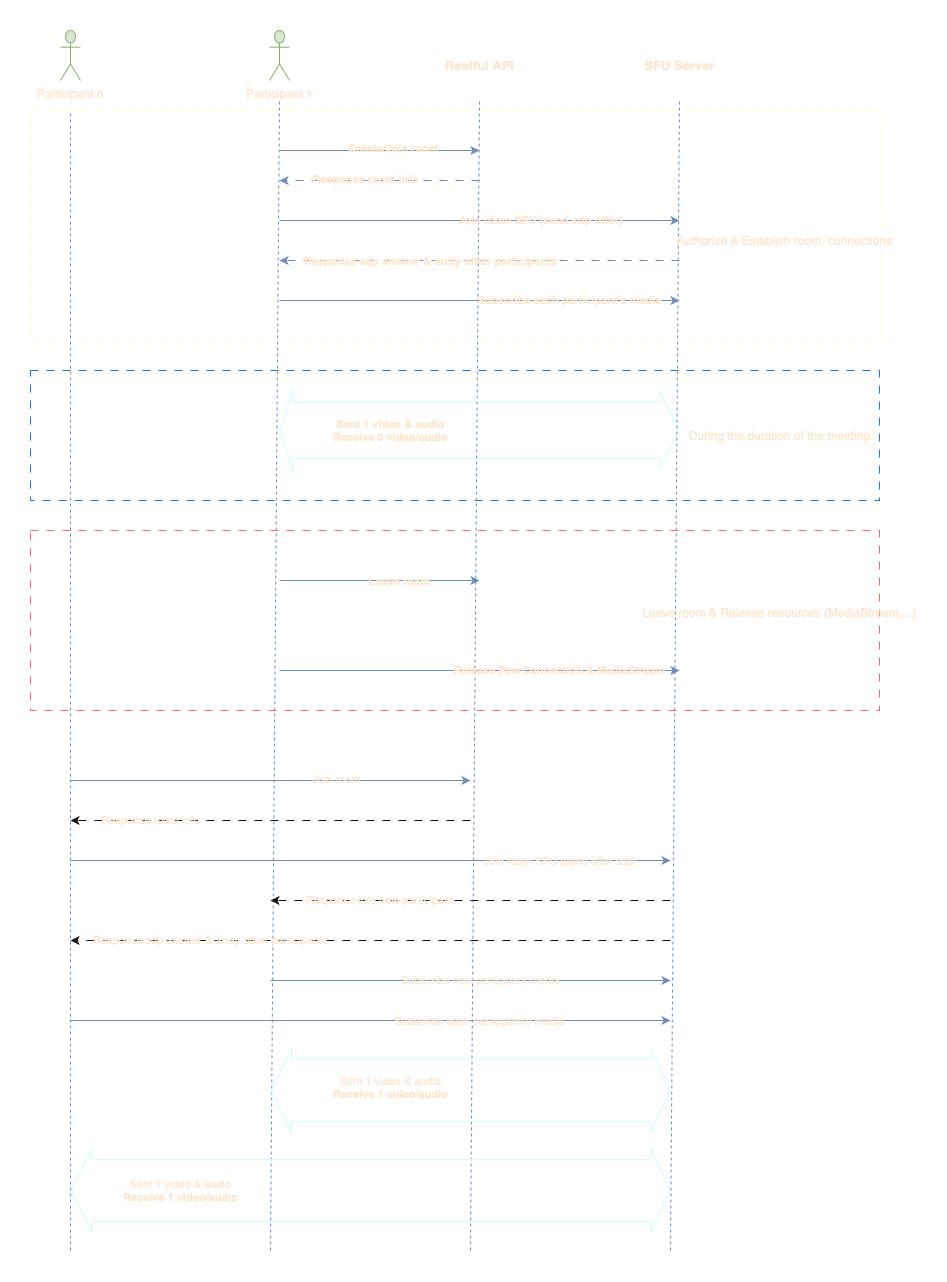

The diagram above was exported from draw.io. Its source (the exported page's mxGraphModel, read from the mxfile embedded in the PNG):
<mxGraphModel dx="1622" dy="520" grid="1" gridSize="10" guides="1" tooltips="1" connect="1" arrows="1" fold="1" page="1" pageScale="1" pageWidth="827" pageHeight="1169" math="0" shadow="0">
  <root>
    <mxCell id="0" />
    <mxCell id="1" parent="0" />
    <mxCell id="K5D84epwSKAUagblGeIF-32" value="" style="rounded=0;html=1;dashed=1;dashPattern=8 8;strokeColor=#FF6666;fillColor=none;fontColor=#FFE6CC;labelBackgroundColor=none;labelBorderColor=none;backgroundOutline=0;" parent="1" vertex="1">
      <mxGeometry x="-120" y="590" width="849" height="180" as="geometry" />
    </mxCell>
    <mxCell id="K5D84epwSKAUagblGeIF-26" value="" style="rounded=0;html=1;dashed=1;dashPattern=8 8;strokeColor=#007FFF;fillColor=none;fontColor=#FFE6CC;labelBackgroundColor=none;labelBorderColor=none;backgroundOutline=0;" parent="1" vertex="1">
      <mxGeometry x="-120" y="430" width="849" height="130" as="geometry" />
    </mxCell>
    <mxCell id="K5D84epwSKAUagblGeIF-22" value="" style="rounded=0;html=1;dashed=1;dashPattern=8 8;arcSize=0;fillColor=none;fontColor=#FFE6CC;labelBackgroundColor=none;strokeColor=#FFFFCC;labelBorderColor=none;backgroundOutline=0;" parent="1" vertex="1">
      <mxGeometry x="-120" y="170" width="850" height="230" as="geometry" />
    </mxCell>
    <mxCell id="K5D84epwSKAUagblGeIF-19" value="" style="shape=flexArrow;endArrow=classic;startArrow=classic;html=1;rounded=0;width=56;startSize=4;startWidth=24;fontStyle=1;fontColor=#FFE6CC;labelBackgroundColor=none;labelBorderColor=none;backgroundOutline=0;strokeColor=#CCFFFF;fillColor=none;" parent="1" edge="1">
      <mxGeometry width="100" height="100" relative="1" as="geometry">
        <mxPoint x="129" y="490" as="sourcePoint" />
        <mxPoint x="529" y="490" as="targetPoint" />
      </mxGeometry>
    </mxCell>
    <mxCell id="K5D84epwSKAUagblGeIF-21" value="Sent 1 video &amp;amp; audio&lt;br&gt;Receive 0 video/audio" style="edgeLabel;html=1;align=center;verticalAlign=middle;resizable=0;points=[];fontStyle=1;fontColor=#FFE6CC;labelBackgroundColor=none;labelBorderColor=none;backgroundOutline=0;" parent="K5D84epwSKAUagblGeIF-19" vertex="1" connectable="0">
      <mxGeometry x="-0.455" y="12" relative="1" as="geometry">
        <mxPoint x="1" y="12" as="offset" />
      </mxGeometry>
    </mxCell>
    <mxCell id="K5D84epwSKAUagblGeIF-1" value="&lt;font&gt;Participant 1&lt;/font&gt;" style="shape=umlActor;verticalLabelPosition=bottom;verticalAlign=top;html=1;outlineConnect=0;labelBackgroundColor=none;fillColor=#d5e8d4;strokeColor=#82b366;fontColor=#FFE6CC;labelBorderColor=none;backgroundOutline=0;" parent="1" vertex="1">
      <mxGeometry x="119" y="90" width="20" height="50" as="geometry" />
    </mxCell>
    <mxCell id="K5D84epwSKAUagblGeIF-4" value="Restful API" style="text;html=1;strokeColor=none;fillColor=none;align=center;verticalAlign=middle;rounded=0;fontStyle=1;fontSize=13;fontColor=#FFE6CC;labelBackgroundColor=none;labelBorderColor=none;backgroundOutline=0;" parent="1" vertex="1">
      <mxGeometry x="289" y="110" width="80" height="30" as="geometry" />
    </mxCell>
    <mxCell id="K5D84epwSKAUagblGeIF-5" value="SFU Server" style="text;html=1;strokeColor=none;fillColor=none;align=center;verticalAlign=middle;rounded=0;fontStyle=1;fontSize=13;fontColor=#FFE6CC;labelBackgroundColor=none;labelBorderColor=none;backgroundOutline=0;" parent="1" vertex="1">
      <mxGeometry x="489" y="110" width="80" height="30" as="geometry" />
    </mxCell>
    <mxCell id="K5D84epwSKAUagblGeIF-6" value="" style="endArrow=none;dashed=1;html=1;rounded=0;fontColor=#FFE6CC;labelBackgroundColor=none;labelBorderColor=none;backgroundOutline=0;strokeColor=#6c8ebf;fillColor=#dae8fc;" parent="1" edge="1">
      <mxGeometry width="50" height="50" relative="1" as="geometry">
        <mxPoint x="120" y="1310" as="sourcePoint" />
        <mxPoint x="129" y="160" as="targetPoint" />
      </mxGeometry>
    </mxCell>
    <mxCell id="K5D84epwSKAUagblGeIF-7" value="" style="endArrow=none;dashed=1;html=1;rounded=0;fontColor=#FFE6CC;labelBackgroundColor=none;labelBorderColor=none;backgroundOutline=0;strokeColor=#6c8ebf;fillColor=#dae8fc;" parent="1" edge="1">
      <mxGeometry width="50" height="50" relative="1" as="geometry">
        <mxPoint x="320" y="1310" as="sourcePoint" />
        <mxPoint x="329" y="160" as="targetPoint" />
      </mxGeometry>
    </mxCell>
    <mxCell id="K5D84epwSKAUagblGeIF-8" value="" style="endArrow=none;dashed=1;html=1;rounded=0;fontColor=#FFE6CC;labelBackgroundColor=none;labelBorderColor=none;backgroundOutline=0;strokeColor=#6c8ebf;fillColor=#dae8fc;" parent="1" edge="1">
      <mxGeometry width="50" height="50" relative="1" as="geometry">
        <mxPoint x="520" y="1310" as="sourcePoint" />
        <mxPoint x="529" y="160" as="targetPoint" />
      </mxGeometry>
    </mxCell>
    <mxCell id="K5D84epwSKAUagblGeIF-9" value="" style="endArrow=classic;html=1;rounded=0;fontStyle=1;fontColor=#FFE6CC;labelBackgroundColor=none;labelBorderColor=none;backgroundOutline=0;strokeColor=#6c8ebf;fillColor=#dae8fc;" parent="1" edge="1">
      <mxGeometry width="50" height="50" relative="1" as="geometry">
        <mxPoint x="129" y="210" as="sourcePoint" />
        <mxPoint x="329" y="210" as="targetPoint" />
      </mxGeometry>
    </mxCell>
    <mxCell id="K5D84epwSKAUagblGeIF-10" value="Create/Join room" style="edgeLabel;html=1;align=center;verticalAlign=middle;resizable=0;points=[];fontStyle=1;fontColor=#FFE6CC;labelBackgroundColor=none;labelBorderColor=none;backgroundOutline=0;" parent="K5D84epwSKAUagblGeIF-9" vertex="1" connectable="0">
      <mxGeometry x="0.13" y="2" relative="1" as="geometry">
        <mxPoint as="offset" />
      </mxGeometry>
    </mxCell>
    <mxCell id="K5D84epwSKAUagblGeIF-11" value="" style="endArrow=classic;html=1;rounded=0;fontStyle=1;dashed=1;dashPattern=8 8;fontColor=#FFE6CC;labelBackgroundColor=none;labelBorderColor=none;backgroundOutline=0;strokeColor=#6c8ebf;fillColor=#dae8fc;" parent="1" edge="1">
      <mxGeometry width="50" height="50" relative="1" as="geometry">
        <mxPoint x="329" y="240" as="sourcePoint" />
        <mxPoint x="129" y="240" as="targetPoint" />
      </mxGeometry>
    </mxCell>
    <mxCell id="K5D84epwSKAUagblGeIF-12" value="Response room info" style="edgeLabel;html=1;align=center;verticalAlign=middle;resizable=0;points=[];fontStyle=1;fontColor=#FFE6CC;labelBackgroundColor=none;labelBorderColor=none;backgroundOutline=0;" parent="K5D84epwSKAUagblGeIF-11" vertex="1" connectable="0">
      <mxGeometry x="0.14" y="-1" relative="1" as="geometry">
        <mxPoint as="offset" />
      </mxGeometry>
    </mxCell>
    <mxCell id="K5D84epwSKAUagblGeIF-13" value="" style="endArrow=classic;html=1;rounded=0;fontStyle=1;fontColor=#FFE6CC;labelBackgroundColor=none;labelBorderColor=none;backgroundOutline=0;strokeColor=#6c8ebf;fillColor=#dae8fc;" parent="1" edge="1">
      <mxGeometry width="50" height="50" relative="1" as="geometry">
        <mxPoint x="129" y="280" as="sourcePoint" />
        <mxPoint x="529" y="280" as="targetPoint" />
      </mxGeometry>
    </mxCell>
    <mxCell id="K5D84epwSKAUagblGeIF-14" value="Join room SFU (send sdp offer)" style="edgeLabel;html=1;align=center;verticalAlign=middle;resizable=0;points=[];fontStyle=1;fontColor=#FFE6CC;labelBackgroundColor=none;labelBorderColor=none;backgroundOutline=0;" parent="K5D84epwSKAUagblGeIF-13" vertex="1" connectable="0">
      <mxGeometry x="0.495" relative="1" as="geometry">
        <mxPoint x="-39" as="offset" />
      </mxGeometry>
    </mxCell>
    <mxCell id="K5D84epwSKAUagblGeIF-15" value="" style="endArrow=classic;html=1;rounded=0;fontStyle=1;dashed=1;dashPattern=8 8;fontColor=#FFE6CC;labelBackgroundColor=none;labelBorderColor=none;backgroundOutline=0;strokeColor=#6c8ebf;fillColor=#dae8fc;" parent="1" edge="1">
      <mxGeometry width="50" height="50" relative="1" as="geometry">
        <mxPoint x="529" y="320" as="sourcePoint" />
        <mxPoint x="129" y="320" as="targetPoint" />
      </mxGeometry>
    </mxCell>
    <mxCell id="K5D84epwSKAUagblGeIF-16" value="Response sdp answer &amp;amp; array other participants" style="edgeLabel;html=1;align=center;verticalAlign=middle;resizable=0;points=[];fontStyle=1;fontColor=#FFE6CC;labelBackgroundColor=none;labelBorderColor=none;backgroundOutline=0;" parent="K5D84epwSKAUagblGeIF-15" vertex="1" connectable="0">
      <mxGeometry x="0.585" y="1" relative="1" as="geometry">
        <mxPoint x="67" as="offset" />
      </mxGeometry>
    </mxCell>
    <mxCell id="K5D84epwSKAUagblGeIF-17" value="" style="endArrow=classic;html=1;rounded=0;fontStyle=1;fontColor=#FFE6CC;labelBackgroundColor=none;labelBorderColor=none;backgroundOutline=0;strokeColor=#6c8ebf;fillColor=#dae8fc;" parent="1" edge="1">
      <mxGeometry width="50" height="50" relative="1" as="geometry">
        <mxPoint x="129" y="360" as="sourcePoint" />
        <mxPoint x="529" y="360" as="targetPoint" />
      </mxGeometry>
    </mxCell>
    <mxCell id="K5D84epwSKAUagblGeIF-18" value="Subscribe each participant's media" style="edgeLabel;html=1;align=center;verticalAlign=middle;resizable=0;points=[];fontStyle=1;fontColor=#FFE6CC;labelBackgroundColor=none;labelBorderColor=none;backgroundOutline=0;" parent="K5D84epwSKAUagblGeIF-17" vertex="1" connectable="0">
      <mxGeometry x="0.53" relative="1" as="geometry">
        <mxPoint x="-16" as="offset" />
      </mxGeometry>
    </mxCell>
    <mxCell id="K5D84epwSKAUagblGeIF-28" value="" style="endArrow=classic;html=1;rounded=0;fontStyle=1;fontColor=#FFE6CC;labelBackgroundColor=none;labelBorderColor=none;backgroundOutline=0;strokeColor=#6c8ebf;fillColor=#dae8fc;" parent="1" edge="1">
      <mxGeometry width="50" height="50" relative="1" as="geometry">
        <mxPoint x="129" y="640" as="sourcePoint" />
        <mxPoint x="329" y="640" as="targetPoint" />
      </mxGeometry>
    </mxCell>
    <mxCell id="K5D84epwSKAUagblGeIF-29" value="Leave room" style="edgeLabel;html=1;align=center;verticalAlign=middle;resizable=0;points=[];fontStyle=1;fontColor=#FFE6CC;labelBackgroundColor=none;labelBorderColor=none;backgroundOutline=0;" parent="K5D84epwSKAUagblGeIF-28" vertex="1" connectable="0">
      <mxGeometry x="0.2" y="-1" relative="1" as="geometry">
        <mxPoint as="offset" />
      </mxGeometry>
    </mxCell>
    <mxCell id="K5D84epwSKAUagblGeIF-30" value="" style="endArrow=classic;html=1;rounded=0;fontStyle=1;fontColor=#FFE6CC;labelBackgroundColor=none;labelBorderColor=none;backgroundOutline=0;strokeColor=#6c8ebf;fillColor=#dae8fc;" parent="1" edge="1">
      <mxGeometry width="50" height="50" relative="1" as="geometry">
        <mxPoint x="129" y="730" as="sourcePoint" />
        <mxPoint x="529" y="730" as="targetPoint" />
      </mxGeometry>
    </mxCell>
    <mxCell id="K5D84epwSKAUagblGeIF-31" value="Release PeerConnection &amp;amp; MediaStream" style="edgeLabel;html=1;align=center;verticalAlign=middle;resizable=0;points=[];fontStyle=1;fontColor=#FFE6CC;labelBackgroundColor=none;labelBorderColor=none;backgroundOutline=0;" parent="K5D84epwSKAUagblGeIF-30" vertex="1" connectable="0">
      <mxGeometry x="0.15" relative="1" as="geometry">
        <mxPoint x="50" as="offset" />
      </mxGeometry>
    </mxCell>
    <mxCell id="K5D84epwSKAUagblGeIF-33" value="Authorize &amp;amp; Establish room, connections" style="text;html=1;strokeColor=none;fillColor=none;align=center;verticalAlign=middle;rounded=0;fontSize=12;fontColor=#FFE6CC;labelBackgroundColor=none;labelBorderColor=none;backgroundOutline=0;" parent="1" vertex="1">
      <mxGeometry x="549" y="210" width="170" height="180" as="geometry" />
    </mxCell>
    <mxCell id="K5D84epwSKAUagblGeIF-34" value="During the duration of the meeting" style="text;html=1;strokeColor=none;fillColor=none;align=center;verticalAlign=middle;rounded=0;fontColor=#FFE6CC;labelBackgroundColor=none;labelBorderColor=none;backgroundOutline=0;" parent="1" vertex="1">
      <mxGeometry x="539" y="440" width="180" height="110" as="geometry" />
    </mxCell>
    <mxCell id="K5D84epwSKAUagblGeIF-35" value="Leave room &amp;amp; Release resources (MediaStream,...)" style="text;html=1;strokeColor=none;fillColor=none;align=center;verticalAlign=middle;rounded=0;fontColor=#FFE6CC;labelBackgroundColor=none;labelBorderColor=none;backgroundOutline=0;" parent="1" vertex="1">
      <mxGeometry x="539" y="594" width="180" height="156" as="geometry" />
    </mxCell>
    <mxCell id="485cLs26KLFF2cAAdso3-1" value="&lt;font&gt;Participant n&lt;/font&gt;" style="shape=umlActor;verticalLabelPosition=bottom;verticalAlign=top;html=1;outlineConnect=0;labelBackgroundColor=none;fillColor=#d5e8d4;strokeColor=#82b366;fontColor=#FFE6CC;labelBorderColor=none;backgroundOutline=0;" parent="1" vertex="1">
      <mxGeometry x="-90" y="90" width="20" height="50" as="geometry" />
    </mxCell>
    <mxCell id="485cLs26KLFF2cAAdso3-2" value="" style="endArrow=none;dashed=1;html=1;rounded=0;fontColor=#FFE6CC;labelBackgroundColor=none;labelBorderColor=none;backgroundOutline=0;strokeColor=#6c8ebf;fillColor=#dae8fc;" parent="1" edge="1">
      <mxGeometry width="50" height="50" relative="1" as="geometry">
        <mxPoint x="-80" y="1310" as="sourcePoint" />
        <mxPoint x="-80" y="170" as="targetPoint" />
      </mxGeometry>
    </mxCell>
    <mxCell id="485cLs26KLFF2cAAdso3-4" value="" style="endArrow=classic;html=1;rounded=0;fontColor=#FFE6CC;labelBackgroundColor=none;labelBorderColor=none;backgroundOutline=0;strokeColor=#6c8ebf;fillColor=#dae8fc;" parent="1" edge="1">
      <mxGeometry width="50" height="50" relative="1" as="geometry">
        <mxPoint x="-80" y="840" as="sourcePoint" />
        <mxPoint x="320" y="840" as="targetPoint" />
      </mxGeometry>
    </mxCell>
    <mxCell id="485cLs26KLFF2cAAdso3-5" value="Join room" style="edgeLabel;html=1;align=center;verticalAlign=middle;resizable=0;points=[];fontColor=#FFE6CC;labelBackgroundColor=none;labelBorderColor=none;backgroundOutline=0;" parent="485cLs26KLFF2cAAdso3-4" vertex="1" connectable="0">
      <mxGeometry x="0.3275" y="2" relative="1" as="geometry">
        <mxPoint y="1" as="offset" />
      </mxGeometry>
    </mxCell>
    <mxCell id="485cLs26KLFF2cAAdso3-6" value="" style="endArrow=classic;html=1;rounded=0;dashed=1;dashPattern=8 8;fontColor=#FFE6CC;labelBackgroundColor=none;labelBorderColor=none;backgroundOutline=0;strokeColor=#1A1A1A;" parent="1" edge="1">
      <mxGeometry width="50" height="50" relative="1" as="geometry">
        <mxPoint x="320" y="880" as="sourcePoint" />
        <mxPoint x="-80" y="880" as="targetPoint" />
      </mxGeometry>
    </mxCell>
    <mxCell id="485cLs26KLFF2cAAdso3-7" value="Response room info" style="edgeLabel;html=1;align=center;verticalAlign=middle;resizable=0;points=[];fontColor=#FFE6CC;labelBackgroundColor=none;labelBorderColor=none;backgroundOutline=0;" parent="485cLs26KLFF2cAAdso3-6" vertex="1" connectable="0">
      <mxGeometry x="0.6971" y="5" relative="1" as="geometry">
        <mxPoint x="19" y="-5" as="offset" />
      </mxGeometry>
    </mxCell>
    <mxCell id="485cLs26KLFF2cAAdso3-15" value="" style="endArrow=classic;html=1;rounded=0;fontColor=#FFE6CC;labelBackgroundColor=none;labelBorderColor=none;backgroundOutline=0;strokeColor=#6c8ebf;fillColor=#dae8fc;" parent="1" edge="1">
      <mxGeometry width="50" height="50" relative="1" as="geometry">
        <mxPoint x="-80" y="920" as="sourcePoint" />
        <mxPoint x="520" y="920" as="targetPoint" />
      </mxGeometry>
    </mxCell>
    <mxCell id="485cLs26KLFF2cAAdso3-16" value="Join room SFU (send offer sdp)" style="edgeLabel;html=1;align=center;verticalAlign=middle;resizable=0;points=[];fontColor=#FFE6CC;labelBackgroundColor=none;labelBorderColor=none;backgroundOutline=0;" parent="485cLs26KLFF2cAAdso3-15" vertex="1" connectable="0">
      <mxGeometry x="0.0616" y="-1" relative="1" as="geometry">
        <mxPoint x="171" as="offset" />
      </mxGeometry>
    </mxCell>
    <mxCell id="485cLs26KLFF2cAAdso3-17" value="" style="endArrow=classic;html=1;rounded=0;dashed=1;dashPattern=8 8;fontColor=#FFE6CC;labelBackgroundColor=none;labelBorderColor=none;backgroundOutline=0;strokeColor=#1A1A1A;" parent="1" edge="1">
      <mxGeometry width="50" height="50" relative="1" as="geometry">
        <mxPoint x="520" y="960" as="sourcePoint" />
        <mxPoint x="120" y="960" as="targetPoint" />
      </mxGeometry>
    </mxCell>
    <mxCell id="485cLs26KLFF2cAAdso3-19" value="Response info new participant" style="edgeLabel;html=1;align=center;verticalAlign=middle;resizable=0;points=[];fontColor=#FFE6CC;labelBackgroundColor=none;labelBorderColor=none;backgroundOutline=0;" parent="485cLs26KLFF2cAAdso3-17" vertex="1" connectable="0">
      <mxGeometry x="0.7234" relative="1" as="geometry">
        <mxPoint x="54" as="offset" />
      </mxGeometry>
    </mxCell>
    <mxCell id="485cLs26KLFF2cAAdso3-18" value="" style="endArrow=classic;html=1;rounded=0;dashed=1;dashPattern=8 8;fontColor=#FFE6CC;labelBackgroundColor=none;labelBorderColor=none;backgroundOutline=0;strokeColor=#1A1A1A;" parent="1" edge="1">
      <mxGeometry width="50" height="50" relative="1" as="geometry">
        <mxPoint x="520" y="1000" as="sourcePoint" />
        <mxPoint x="-80" y="1000" as="targetPoint" />
      </mxGeometry>
    </mxCell>
    <mxCell id="485cLs26KLFF2cAAdso3-20" value="Response sdp answer &amp;amp; array other participants" style="edgeLabel;html=1;align=center;verticalAlign=middle;resizable=0;points=[];fontColor=#FFE6CC;labelBackgroundColor=none;labelBorderColor=none;backgroundOutline=0;" parent="485cLs26KLFF2cAAdso3-18" vertex="1" connectable="0">
      <mxGeometry x="0.777" relative="1" as="geometry">
        <mxPoint x="73" as="offset" />
      </mxGeometry>
    </mxCell>
    <mxCell id="485cLs26KLFF2cAAdso3-21" value="" style="endArrow=classic;html=1;rounded=0;fontColor=#FFE6CC;labelBackgroundColor=none;labelBorderColor=none;backgroundOutline=0;strokeColor=#6c8ebf;fillColor=#dae8fc;" parent="1" edge="1">
      <mxGeometry width="50" height="50" relative="1" as="geometry">
        <mxPoint x="120" y="1040" as="sourcePoint" />
        <mxPoint x="520" y="1040" as="targetPoint" />
      </mxGeometry>
    </mxCell>
    <mxCell id="485cLs26KLFF2cAAdso3-28" value="Subscribe new participant media" style="edgeLabel;html=1;align=center;verticalAlign=middle;resizable=0;points=[];fontColor=#FFE6CC;labelBackgroundColor=none;labelBorderColor=none;backgroundOutline=0;" parent="485cLs26KLFF2cAAdso3-21" vertex="1" connectable="0">
      <mxGeometry x="0.1397" y="-2" relative="1" as="geometry">
        <mxPoint x="-19" y="-2" as="offset" />
      </mxGeometry>
    </mxCell>
    <mxCell id="485cLs26KLFF2cAAdso3-22" value="" style="endArrow=classic;html=1;rounded=0;fontColor=#FFE6CC;labelBackgroundColor=none;labelBorderColor=none;backgroundOutline=0;strokeColor=#6c8ebf;fillColor=#dae8fc;" parent="1" edge="1">
      <mxGeometry width="50" height="50" relative="1" as="geometry">
        <mxPoint x="-80" y="1080" as="sourcePoint" />
        <mxPoint x="520" y="1080" as="targetPoint" />
      </mxGeometry>
    </mxCell>
    <mxCell id="485cLs26KLFF2cAAdso3-29" value="Subscribe each participant's media" style="edgeLabel;html=1;align=center;verticalAlign=middle;resizable=0;points=[];fontColor=#FFE6CC;labelBackgroundColor=none;labelBorderColor=none;backgroundOutline=0;" parent="485cLs26KLFF2cAAdso3-22" vertex="1" connectable="0">
      <mxGeometry x="-0.1805" y="-1" relative="1" as="geometry">
        <mxPoint x="163" as="offset" />
      </mxGeometry>
    </mxCell>
    <mxCell id="485cLs26KLFF2cAAdso3-23" value="" style="shape=flexArrow;endArrow=classic;startArrow=classic;html=1;rounded=0;width=62.10526315789474;startSize=6.505263157894737;fontColor=#FFE6CC;labelBackgroundColor=none;labelBorderColor=none;backgroundOutline=0;strokeColor=#CCFFFF;fillColor=none;" parent="1" edge="1">
      <mxGeometry width="100" height="100" relative="1" as="geometry">
        <mxPoint x="120" y="1150" as="sourcePoint" />
        <mxPoint x="520" y="1150" as="targetPoint" />
      </mxGeometry>
    </mxCell>
    <mxCell id="485cLs26KLFF2cAAdso3-25" value="Sent 1 video &amp;amp; audio&lt;br style=&quot;border-color: var(--border-color); font-weight: 700;&quot;&gt;&lt;span style=&quot;font-weight: 700;&quot;&gt;Receive 1 video/audio&lt;/span&gt;" style="edgeLabel;html=1;align=center;verticalAlign=middle;resizable=0;points=[];fontColor=#FFE6CC;labelBackgroundColor=none;labelBorderColor=none;backgroundOutline=0;" parent="485cLs26KLFF2cAAdso3-23" vertex="1" connectable="0">
      <mxGeometry x="-0.1813" y="3" relative="1" as="geometry">
        <mxPoint x="-44" as="offset" />
      </mxGeometry>
    </mxCell>
    <mxCell id="485cLs26KLFF2cAAdso3-24" value="" style="shape=flexArrow;endArrow=classic;startArrow=classic;html=1;rounded=0;width=62.10526315789474;startSize=6.505263157894737;fontColor=#FFE6CC;labelBackgroundColor=none;labelBorderColor=none;backgroundOutline=0;strokeColor=#CCFFFF;fillColor=none;" parent="1" edge="1">
      <mxGeometry width="100" height="100" relative="1" as="geometry">
        <mxPoint x="-80" y="1250" as="sourcePoint" />
        <mxPoint x="520" y="1250" as="targetPoint" />
      </mxGeometry>
    </mxCell>
    <mxCell id="485cLs26KLFF2cAAdso3-27" value="Sent 1 video &amp;amp; audio&lt;br style=&quot;border-color: var(--border-color); font-weight: 700;&quot;&gt;&lt;span style=&quot;font-weight: 700;&quot;&gt;Receive 1 video/audio&lt;/span&gt;" style="edgeLabel;html=1;align=center;verticalAlign=middle;resizable=0;points=[];fontColor=#FFE6CC;labelBackgroundColor=none;labelBorderColor=none;backgroundOutline=0;" parent="1" vertex="1" connectable="0">
      <mxGeometry x="30.000526315789585" y="1250" as="geometry" />
    </mxCell>
  </root>
</mxGraphModel>